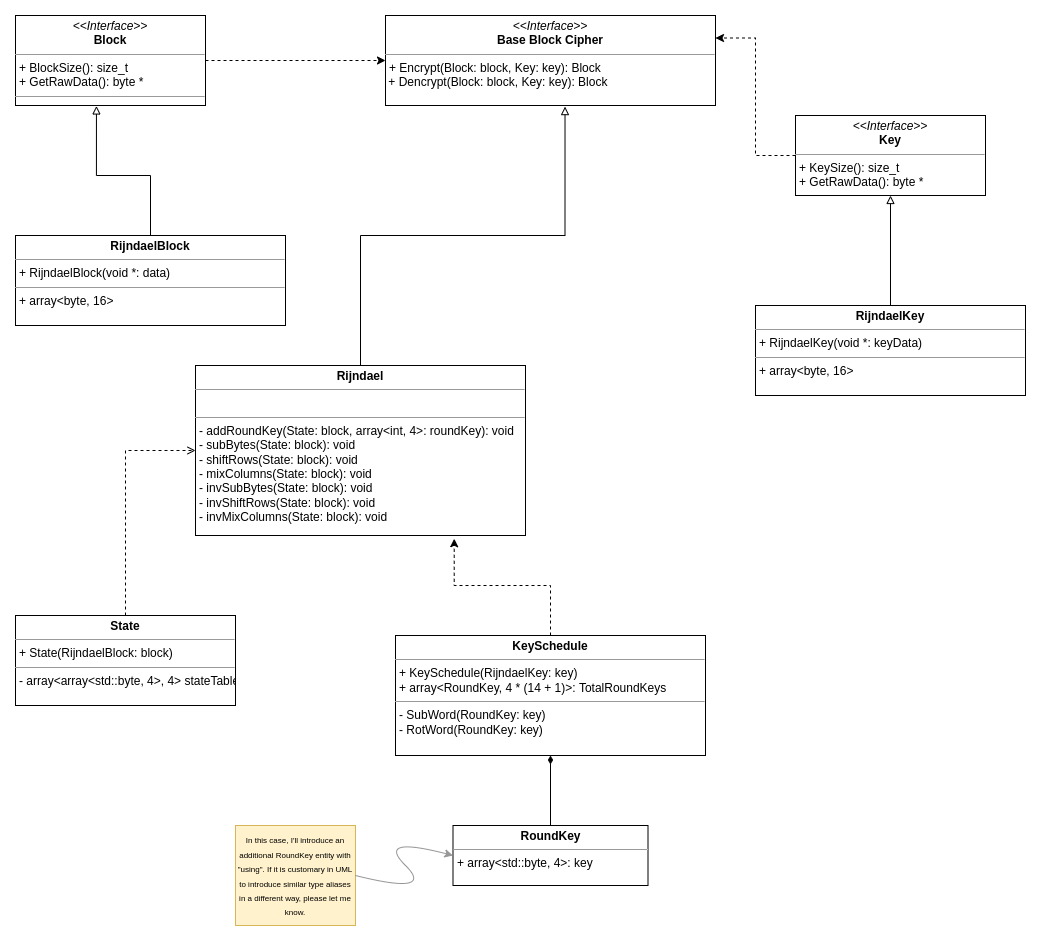

The diagram above was exported from draw.io. Its source (the exported page's mxGraphModel, read from the mxfile embedded in the PNG):
<mxGraphModel dx="1187" dy="761" grid="1" gridSize="10" guides="1" tooltips="1" connect="1" arrows="1" fold="1" page="1" pageScale="1" pageWidth="827" pageHeight="1169" math="0" shadow="0">
  <root>
    <mxCell id="WIyWlLk6GJQsqaUBKTNV-0" />
    <mxCell id="WIyWlLk6GJQsqaUBKTNV-1" parent="WIyWlLk6GJQsqaUBKTNV-0" />
    <mxCell id="YcxXXfO8dlCr_wp9mROR-1" value="&lt;p style=&quot;margin: 0px ; margin-top: 4px ; text-align: center&quot;&gt;&lt;i&gt;&amp;lt;&amp;lt;Interface&amp;gt;&amp;gt;&lt;/i&gt;&lt;br&gt;&lt;b&gt;Base Block Cipher&lt;/b&gt;&lt;/p&gt;&lt;hr size=&quot;1&quot;&gt;&lt;p style=&quot;margin: 0px ; margin-left: 4px&quot;&gt;+ Encrypt(Block: block, Key: key): Block&lt;br&gt;&lt;/p&gt;&amp;nbsp;+ Dencrypt(Block: block, Key: key): Block&lt;p style=&quot;margin: 0px ; margin-left: 4px&quot;&gt;&lt;br&gt;&lt;/p&gt;" style="verticalAlign=top;align=left;overflow=fill;fontSize=12;fontFamily=Helvetica;html=1;" parent="WIyWlLk6GJQsqaUBKTNV-1" vertex="1">
      <mxGeometry x="410" y="40" width="330" height="90" as="geometry" />
    </mxCell>
    <mxCell id="YcxXXfO8dlCr_wp9mROR-4" style="edgeStyle=orthogonalEdgeStyle;rounded=0;orthogonalLoop=1;jettySize=auto;html=1;exitX=0.5;exitY=0;exitDx=0;exitDy=0;entryX=0.544;entryY=1.012;entryDx=0;entryDy=0;entryPerimeter=0;endArrow=block;endFill=0;" parent="WIyWlLk6GJQsqaUBKTNV-1" source="YcxXXfO8dlCr_wp9mROR-3" target="YcxXXfO8dlCr_wp9mROR-1" edge="1">
      <mxGeometry relative="1" as="geometry" />
    </mxCell>
    <mxCell id="YcxXXfO8dlCr_wp9mROR-3" value="&lt;p style=&quot;margin: 0px ; margin-top: 4px ; text-align: center&quot;&gt;&lt;b&gt;Rijndael&lt;/b&gt;&lt;/p&gt;&lt;hr size=&quot;1&quot;&gt;&lt;p style=&quot;margin: 0px ; margin-left: 4px&quot;&gt;&lt;br&gt;&lt;/p&gt;&lt;hr size=&quot;1&quot;&gt;&lt;p style=&quot;margin: 0px ; margin-left: 4px&quot;&gt;- addRoundKey(State: block, array&amp;lt;int, 4&amp;gt;: roundKey): void&lt;/p&gt;&lt;p style=&quot;margin: 0px ; margin-left: 4px&quot;&gt;- subBytes(State: block): void&lt;/p&gt;&lt;p style=&quot;margin: 0px ; margin-left: 4px&quot;&gt;- shiftRows(State: block): void&lt;/p&gt;&lt;p style=&quot;margin: 0px ; margin-left: 4px&quot;&gt;- mixColumns(State: block): void&lt;/p&gt;&lt;p style=&quot;margin: 0px 0px 0px 4px&quot;&gt;- invSubBytes(State: block): void&lt;/p&gt;&lt;p style=&quot;margin: 0px 0px 0px 4px&quot;&gt;- invShiftRows(State: block): void&lt;/p&gt;&lt;p style=&quot;margin: 0px 0px 0px 4px&quot;&gt;- invMixColumns(State: block): void&lt;/p&gt;" style="verticalAlign=top;align=left;overflow=fill;fontSize=12;fontFamily=Helvetica;html=1;" parent="WIyWlLk6GJQsqaUBKTNV-1" vertex="1">
      <mxGeometry x="220" y="390" width="330" height="170" as="geometry" />
    </mxCell>
    <mxCell id="YcxXXfO8dlCr_wp9mROR-6" style="edgeStyle=orthogonalEdgeStyle;rounded=0;orthogonalLoop=1;jettySize=auto;html=1;entryX=0;entryY=0.5;entryDx=0;entryDy=0;endArrow=open;endFill=0;dashed=1;" parent="WIyWlLk6GJQsqaUBKTNV-1" source="YcxXXfO8dlCr_wp9mROR-5" target="YcxXXfO8dlCr_wp9mROR-3" edge="1">
      <mxGeometry relative="1" as="geometry" />
    </mxCell>
    <mxCell id="YcxXXfO8dlCr_wp9mROR-5" value="&lt;p style=&quot;margin: 0px ; margin-top: 4px ; text-align: center&quot;&gt;&lt;b&gt;State&lt;/b&gt;&lt;/p&gt;&lt;hr size=&quot;1&quot;&gt;&lt;p style=&quot;margin: 0px ; margin-left: 4px&quot;&gt;+ State(RijndaelBlock: block)&lt;/p&gt;&lt;hr size=&quot;1&quot;&gt;&lt;p style=&quot;margin: 0px ; margin-left: 4px&quot;&gt;- array&amp;lt;array&amp;lt;std::byte, 4&amp;gt;, 4&amp;gt; stateTable&lt;/p&gt;" style="verticalAlign=top;align=left;overflow=fill;fontSize=12;fontFamily=Helvetica;html=1;" parent="WIyWlLk6GJQsqaUBKTNV-1" vertex="1">
      <mxGeometry x="40" y="640" width="220" height="90" as="geometry" />
    </mxCell>
    <mxCell id="38knmx3FFiJ3iUL1ujMG-12" style="edgeStyle=orthogonalEdgeStyle;rounded=0;orthogonalLoop=1;jettySize=auto;html=1;entryX=0.784;entryY=1.019;entryDx=0;entryDy=0;entryPerimeter=0;endArrow=classic;endFill=1;strokeColor=#000000;dashed=1;" edge="1" parent="WIyWlLk6GJQsqaUBKTNV-1" source="YcxXXfO8dlCr_wp9mROR-7" target="YcxXXfO8dlCr_wp9mROR-3">
      <mxGeometry relative="1" as="geometry" />
    </mxCell>
    <mxCell id="YcxXXfO8dlCr_wp9mROR-7" value="&lt;p style=&quot;margin: 0px ; margin-top: 4px ; text-align: center&quot;&gt;&lt;b&gt;KeySchedule&lt;/b&gt;&lt;/p&gt;&lt;hr size=&quot;1&quot;&gt;&lt;p style=&quot;margin: 0px ; margin-left: 4px&quot;&gt;&lt;span&gt;+ KeySchedule(&lt;/span&gt;RijndaelKey&lt;span&gt;: key)&lt;/span&gt;&lt;br&gt;&lt;/p&gt;&lt;p style=&quot;margin: 0px ; margin-left: 4px&quot;&gt;+ array&amp;lt;RoundKey, 4 * (14 + 1)&amp;gt;: TotalRoundKeys&lt;span&gt;&lt;br&gt;&lt;/span&gt;&lt;/p&gt;&lt;hr size=&quot;1&quot;&gt;&lt;p style=&quot;margin: 0px ; margin-left: 4px&quot;&gt;- SubWord(RoundKey: key)&lt;/p&gt;&lt;p style=&quot;margin: 0px ; margin-left: 4px&quot;&gt;- RotWord(RoundKey: key)&lt;/p&gt;" style="verticalAlign=top;align=left;overflow=fill;fontSize=12;fontFamily=Helvetica;html=1;" parent="WIyWlLk6GJQsqaUBKTNV-1" vertex="1">
      <mxGeometry x="420" y="660" width="310" height="120" as="geometry" />
    </mxCell>
    <mxCell id="YcxXXfO8dlCr_wp9mROR-13" style="edgeStyle=orthogonalEdgeStyle;rounded=0;orthogonalLoop=1;jettySize=auto;html=1;exitX=0.5;exitY=0;exitDx=0;exitDy=0;endArrow=diamondThin;endFill=1;" parent="WIyWlLk6GJQsqaUBKTNV-1" source="YcxXXfO8dlCr_wp9mROR-12" target="YcxXXfO8dlCr_wp9mROR-7" edge="1">
      <mxGeometry relative="1" as="geometry" />
    </mxCell>
    <mxCell id="YcxXXfO8dlCr_wp9mROR-12" value="&lt;p style=&quot;margin: 0px ; margin-top: 4px ; text-align: center&quot;&gt;&lt;b&gt;RoundKey&lt;/b&gt;&lt;/p&gt;&lt;hr size=&quot;1&quot;&gt;&lt;p style=&quot;margin: 0px ; margin-left: 4px&quot;&gt;+&amp;nbsp;&lt;span&gt;array&amp;lt;&lt;/span&gt;std::byte&lt;span&gt;, 4&amp;gt;: key&lt;/span&gt;&lt;/p&gt;" style="verticalAlign=top;align=left;overflow=fill;fontSize=12;fontFamily=Helvetica;html=1;" parent="WIyWlLk6GJQsqaUBKTNV-1" vertex="1">
      <mxGeometry x="477.5" y="850" width="195" height="60" as="geometry" />
    </mxCell>
    <mxCell id="YcxXXfO8dlCr_wp9mROR-16" value="&lt;font style=&quot;font-size: 8px&quot;&gt;In this case, I'll introduce an additional RoundKey entity with &quot;using&quot;. If it is customary in UML to introduce similar type aliases in a different way, please let me know.&lt;/font&gt;" style="rounded=0;whiteSpace=wrap;html=1;fillColor=#fff2cc;strokeColor=#d6b656;" parent="WIyWlLk6GJQsqaUBKTNV-1" vertex="1">
      <mxGeometry x="260" y="850" width="120" height="100" as="geometry" />
    </mxCell>
    <mxCell id="38knmx3FFiJ3iUL1ujMG-13" style="edgeStyle=orthogonalEdgeStyle;rounded=0;orthogonalLoop=1;jettySize=auto;html=1;entryX=0;entryY=0.5;entryDx=0;entryDy=0;dashed=1;endArrow=classic;endFill=1;strokeColor=#000000;" edge="1" parent="WIyWlLk6GJQsqaUBKTNV-1" source="38knmx3FFiJ3iUL1ujMG-3" target="YcxXXfO8dlCr_wp9mROR-1">
      <mxGeometry relative="1" as="geometry" />
    </mxCell>
    <mxCell id="38knmx3FFiJ3iUL1ujMG-3" value="&lt;p style=&quot;margin: 0px ; margin-top: 4px ; text-align: center&quot;&gt;&lt;i&gt;&amp;lt;&amp;lt;Interface&amp;gt;&amp;gt;&lt;/i&gt;&lt;br&gt;&lt;b&gt;Block&lt;/b&gt;&lt;/p&gt;&lt;hr size=&quot;1&quot;&gt;&lt;p style=&quot;margin: 0px ; margin-left: 4px&quot;&gt;+ BlockSize(): size_t&lt;/p&gt;&lt;p style=&quot;margin: 0px ; margin-left: 4px&quot;&gt;+ GetRawData(): byte *&lt;/p&gt;&lt;hr size=&quot;1&quot;&gt;&lt;p style=&quot;margin: 0px ; margin-left: 4px&quot;&gt;&lt;br&gt;&lt;/p&gt;" style="verticalAlign=top;align=left;overflow=fill;fontSize=12;fontFamily=Helvetica;html=1;" vertex="1" parent="WIyWlLk6GJQsqaUBKTNV-1">
      <mxGeometry x="40" y="40" width="190" height="90" as="geometry" />
    </mxCell>
    <mxCell id="38knmx3FFiJ3iUL1ujMG-6" value="" style="curved=1;endArrow=classic;html=1;rounded=0;entryX=0;entryY=0.5;entryDx=0;entryDy=0;exitX=1;exitY=0.5;exitDx=0;exitDy=0;strokeColor=#969696;" edge="1" parent="WIyWlLk6GJQsqaUBKTNV-1" source="YcxXXfO8dlCr_wp9mROR-16" target="YcxXXfO8dlCr_wp9mROR-12">
      <mxGeometry width="50" height="50" relative="1" as="geometry">
        <mxPoint x="410" y="920" as="sourcePoint" />
        <mxPoint x="460" y="870" as="targetPoint" />
        <Array as="points">
          <mxPoint x="460" y="920" />
          <mxPoint x="400" y="860" />
        </Array>
      </mxGeometry>
    </mxCell>
    <mxCell id="38knmx3FFiJ3iUL1ujMG-9" style="edgeStyle=orthogonalEdgeStyle;rounded=0;orthogonalLoop=1;jettySize=auto;html=1;entryX=0.426;entryY=1.005;entryDx=0;entryDy=0;entryPerimeter=0;strokeColor=#000000;endArrow=block;endFill=0;" edge="1" parent="WIyWlLk6GJQsqaUBKTNV-1" source="38knmx3FFiJ3iUL1ujMG-7" target="38knmx3FFiJ3iUL1ujMG-3">
      <mxGeometry relative="1" as="geometry">
        <Array as="points">
          <mxPoint x="175" y="200" />
          <mxPoint x="121" y="200" />
        </Array>
      </mxGeometry>
    </mxCell>
    <mxCell id="38knmx3FFiJ3iUL1ujMG-7" value="&lt;p style=&quot;margin: 0px ; margin-top: 4px ; text-align: center&quot;&gt;&lt;b&gt;RijndaelBlock&lt;/b&gt;&lt;/p&gt;&lt;hr size=&quot;1&quot;&gt;&lt;p style=&quot;margin: 0px ; margin-left: 4px&quot;&gt;+ RijndaelBlock(void *: data)&lt;/p&gt;&lt;hr size=&quot;1&quot;&gt;&lt;p style=&quot;margin: 0px ; margin-left: 4px&quot;&gt;+ array&amp;lt;byte, 16&amp;gt;&lt;/p&gt;" style="verticalAlign=top;align=left;overflow=fill;fontSize=12;fontFamily=Helvetica;html=1;" vertex="1" parent="WIyWlLk6GJQsqaUBKTNV-1">
      <mxGeometry x="40" y="260" width="270" height="90" as="geometry" />
    </mxCell>
    <mxCell id="38knmx3FFiJ3iUL1ujMG-16" style="edgeStyle=orthogonalEdgeStyle;rounded=0;orthogonalLoop=1;jettySize=auto;html=1;entryX=1;entryY=0.25;entryDx=0;entryDy=0;dashed=1;endArrow=classic;endFill=1;strokeColor=#000000;" edge="1" parent="WIyWlLk6GJQsqaUBKTNV-1" source="38knmx3FFiJ3iUL1ujMG-8" target="YcxXXfO8dlCr_wp9mROR-1">
      <mxGeometry relative="1" as="geometry" />
    </mxCell>
    <mxCell id="38knmx3FFiJ3iUL1ujMG-8" value="&lt;p style=&quot;margin: 0px ; margin-top: 4px ; text-align: center&quot;&gt;&lt;i&gt;&amp;lt;&amp;lt;Interface&amp;gt;&amp;gt;&lt;/i&gt;&lt;br&gt;&lt;b&gt;Key&lt;/b&gt;&lt;/p&gt;&lt;hr size=&quot;1&quot;&gt;&lt;p style=&quot;margin: 0px ; margin-left: 4px&quot;&gt;+ KeySize(): size_t&lt;br&gt;+ GetRawData(): byte *&lt;/p&gt;" style="verticalAlign=top;align=left;overflow=fill;fontSize=12;fontFamily=Helvetica;html=1;" vertex="1" parent="WIyWlLk6GJQsqaUBKTNV-1">
      <mxGeometry x="820" y="140" width="190" height="80" as="geometry" />
    </mxCell>
    <mxCell id="38knmx3FFiJ3iUL1ujMG-18" style="edgeStyle=orthogonalEdgeStyle;rounded=0;orthogonalLoop=1;jettySize=auto;html=1;entryX=0.5;entryY=1;entryDx=0;entryDy=0;endArrow=block;endFill=0;strokeColor=#000000;" edge="1" parent="WIyWlLk6GJQsqaUBKTNV-1" source="38knmx3FFiJ3iUL1ujMG-17" target="38knmx3FFiJ3iUL1ujMG-8">
      <mxGeometry relative="1" as="geometry" />
    </mxCell>
    <mxCell id="38knmx3FFiJ3iUL1ujMG-17" value="&lt;p style=&quot;margin: 0px ; margin-top: 4px ; text-align: center&quot;&gt;&lt;b&gt;RijndaelKey&lt;/b&gt;&lt;/p&gt;&lt;hr size=&quot;1&quot;&gt;&lt;p style=&quot;margin: 0px ; margin-left: 4px&quot;&gt;+ RijndaelKey(void *: keyData)&lt;/p&gt;&lt;hr size=&quot;1&quot;&gt;&lt;p style=&quot;margin: 0px ; margin-left: 4px&quot;&gt;+ array&amp;lt;byte, 16&amp;gt;&lt;/p&gt;" style="verticalAlign=top;align=left;overflow=fill;fontSize=12;fontFamily=Helvetica;html=1;" vertex="1" parent="WIyWlLk6GJQsqaUBKTNV-1">
      <mxGeometry x="780" y="330" width="270" height="90" as="geometry" />
    </mxCell>
  </root>
</mxGraphModel>